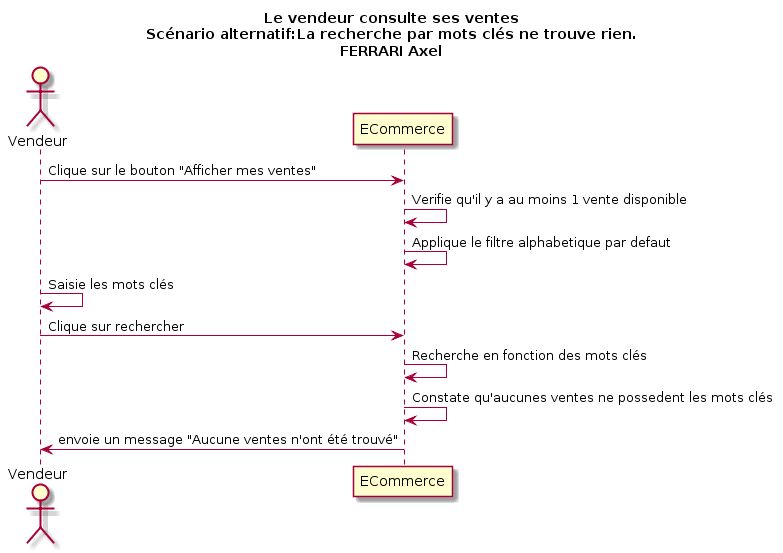

The diagram above was rendered by PlantUML. Its source (embedded in the PNG):
@startuml
Title Le vendeur consulte ses ventes\nScénario alternatif:La recherche par mots clés ne trouve rien.\nFERRARI Axel
Actor Vendeur as v
participant ECommerce as a

v -> a : Clique sur le bouton "Afficher mes ventes"
a -> a: Verifie qu'il y a au moins 1 vente disponible
a -> a : Applique le filtre alphabetique par defaut
v -> v : Saisie les mots clés
v -> a : Clique sur rechercher
a -> a : Recherche en fonction des mots clés
a <- a : Constate qu'aucunes ventes ne possedent les mots clés
v <- a : envoie un message "Aucune ventes n'ont été trouvé"
@enduml